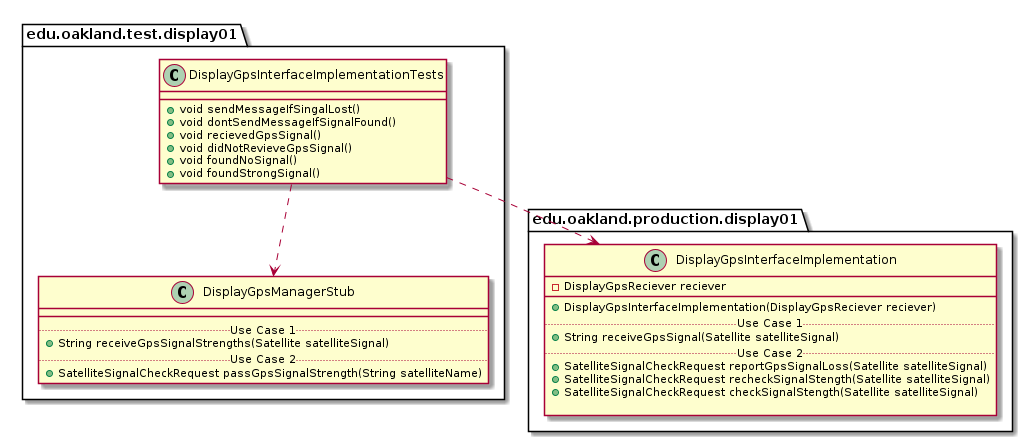

The diagram above was rendered by PlantUML. Its source (embedded in the PNG):
@startuml DisplayGpsInterfaceImplementationTests_DirectDependencies


package edu.oakland.test.display01 {
    class DisplayGpsInterfaceImplementationTests {
      + void sendMessageIfSingalLost()
      + void dontSendMessageIfSignalFound()
      + void recievedGpsSignal()
      + void didNotRevieveGpsSignal()
      + void foundNoSignal()
      + void foundStrongSignal()
    }
}



package edu.oakland.test.display01 {
    class DisplayGpsManagerStub {
        __
        .. Use Case 1 ..
        + String receiveGpsSignalStrengths(Satellite satelliteSignal)
        .. Use Case 2 ..
        + SatelliteSignalCheckRequest passGpsSignalStrength(String satelliteName)
    }
}

DisplayGpsInterfaceImplementationTests ..> DisplayGpsManagerStub



package edu.oakland.production.display01 {
    class DisplayGpsInterfaceImplementation {
        - DisplayGpsReciever reciever
        __
        + DisplayGpsInterfaceImplementation(DisplayGpsReciever reciever)
        .. Use Case 1 ..
        + String receiveGpsSignal(Satellite satelliteSignal)
        .. Use Case 2 ..
        + SatelliteSignalCheckRequest reportGpsSignalLoss(Satellite satelliteSignal)
        + SatelliteSignalCheckRequest recheckSignalStength(Satellite satelliteSignal)
        + SatelliteSignalCheckRequest checkSignalStength(Satellite satelliteSignal)
        
    }
}

DisplayGpsInterfaceImplementationTests ..> DisplayGpsInterfaceImplementation



@enduml